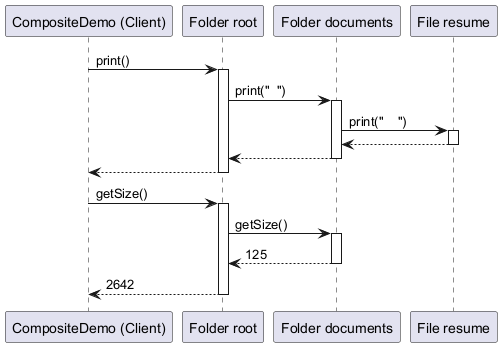

The diagram above was rendered by PlantUML. Its source (embedded in the PNG):
@startuml
participant "CompositeDemo (Client)" as client
participant "Folder root" as root
participant "Folder documents" as documents
participant "File resume" as resume

client -> root : print()
activate root
root -> documents : print("  ")
activate documents
documents -> resume : print("    ")
activate resume
resume --> documents
deactivate resume
documents --> root
deactivate documents
root --> client
deactivate root

client -> root : getSize()
activate root
root -> documents : getSize()
activate documents
documents --> root : 125
deactivate documents
root --> client : 2642
deactivate root
@enduml